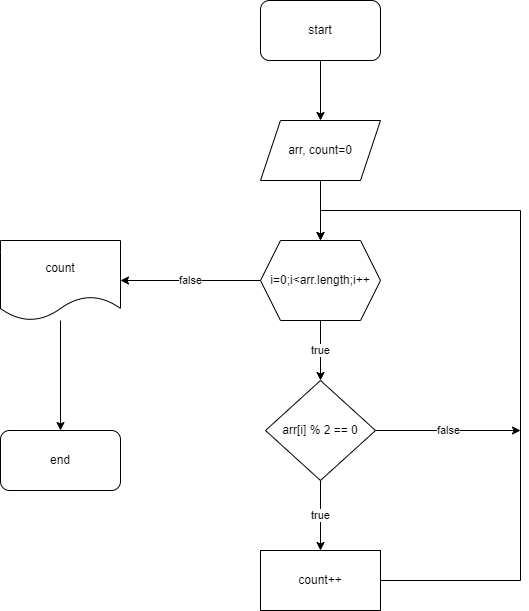

The diagram above was exported from draw.io. Its source (the exported page's mxGraphModel, read from the mxfile embedded in the PNG):
<mxGraphModel dx="1422" dy="754" grid="1" gridSize="10" guides="1" tooltips="1" connect="1" arrows="1" fold="1" page="1" pageScale="1" pageWidth="850" pageHeight="1100" math="0" shadow="0">
  <root>
    <mxCell id="0" />
    <mxCell id="1" parent="0" />
    <mxCell id="Z_FytZAVs20mmmBaonN--6" style="edgeStyle=orthogonalEdgeStyle;rounded=0;orthogonalLoop=1;jettySize=auto;html=1;entryX=0.5;entryY=0;entryDx=0;entryDy=0;" edge="1" parent="1" source="Z_FytZAVs20mmmBaonN--1" target="Z_FytZAVs20mmmBaonN--2">
      <mxGeometry relative="1" as="geometry" />
    </mxCell>
    <mxCell id="Z_FytZAVs20mmmBaonN--1" value="start" style="rounded=1;whiteSpace=wrap;html=1;" vertex="1" parent="1">
      <mxGeometry x="300" y="20" width="120" height="60" as="geometry" />
    </mxCell>
    <mxCell id="Z_FytZAVs20mmmBaonN--7" style="edgeStyle=orthogonalEdgeStyle;rounded=0;orthogonalLoop=1;jettySize=auto;html=1;entryX=0.5;entryY=0;entryDx=0;entryDy=0;" edge="1" parent="1" source="Z_FytZAVs20mmmBaonN--2" target="Z_FytZAVs20mmmBaonN--3">
      <mxGeometry relative="1" as="geometry" />
    </mxCell>
    <mxCell id="Z_FytZAVs20mmmBaonN--2" value="arr, count=0" style="shape=parallelogram;perimeter=parallelogramPerimeter;whiteSpace=wrap;html=1;fixedSize=1;" vertex="1" parent="1">
      <mxGeometry x="300" y="140" width="120" height="60" as="geometry" />
    </mxCell>
    <mxCell id="Z_FytZAVs20mmmBaonN--8" value="true" style="edgeStyle=orthogonalEdgeStyle;rounded=0;orthogonalLoop=1;jettySize=auto;html=1;entryX=0.5;entryY=0;entryDx=0;entryDy=0;" edge="1" parent="1" source="Z_FytZAVs20mmmBaonN--3" target="Z_FytZAVs20mmmBaonN--4">
      <mxGeometry relative="1" as="geometry" />
    </mxCell>
    <mxCell id="Z_FytZAVs20mmmBaonN--15" value="false" style="edgeStyle=orthogonalEdgeStyle;rounded=0;orthogonalLoop=1;jettySize=auto;html=1;entryX=1;entryY=0.5;entryDx=0;entryDy=0;" edge="1" parent="1" source="Z_FytZAVs20mmmBaonN--3" target="Z_FytZAVs20mmmBaonN--14">
      <mxGeometry relative="1" as="geometry" />
    </mxCell>
    <mxCell id="Z_FytZAVs20mmmBaonN--3" value="i=0;i&amp;lt;arr.length;i++" style="shape=hexagon;perimeter=hexagonPerimeter2;whiteSpace=wrap;html=1;fixedSize=1;" vertex="1" parent="1">
      <mxGeometry x="300" y="260" width="120" height="80" as="geometry" />
    </mxCell>
    <mxCell id="Z_FytZAVs20mmmBaonN--9" value="true" style="edgeStyle=orthogonalEdgeStyle;rounded=0;orthogonalLoop=1;jettySize=auto;html=1;entryX=0.5;entryY=0;entryDx=0;entryDy=0;" edge="1" parent="1" source="Z_FytZAVs20mmmBaonN--4" target="Z_FytZAVs20mmmBaonN--5">
      <mxGeometry relative="1" as="geometry" />
    </mxCell>
    <mxCell id="Z_FytZAVs20mmmBaonN--13" value="false" style="edgeStyle=orthogonalEdgeStyle;rounded=0;orthogonalLoop=1;jettySize=auto;html=1;" edge="1" parent="1" source="Z_FytZAVs20mmmBaonN--4">
      <mxGeometry relative="1" as="geometry">
        <mxPoint x="560" y="450" as="targetPoint" />
      </mxGeometry>
    </mxCell>
    <mxCell id="Z_FytZAVs20mmmBaonN--4" value="arr[i] % 2 == 0" style="rhombus;whiteSpace=wrap;html=1;" vertex="1" parent="1">
      <mxGeometry x="305" y="400" width="110" height="100" as="geometry" />
    </mxCell>
    <mxCell id="Z_FytZAVs20mmmBaonN--10" style="edgeStyle=orthogonalEdgeStyle;rounded=0;orthogonalLoop=1;jettySize=auto;html=1;entryX=0.5;entryY=0;entryDx=0;entryDy=0;" edge="1" parent="1" source="Z_FytZAVs20mmmBaonN--5" target="Z_FytZAVs20mmmBaonN--3">
      <mxGeometry relative="1" as="geometry">
        <Array as="points">
          <mxPoint x="560" y="600" />
          <mxPoint x="560" y="230" />
          <mxPoint x="360" y="230" />
        </Array>
      </mxGeometry>
    </mxCell>
    <mxCell id="Z_FytZAVs20mmmBaonN--5" value="count++" style="rounded=0;whiteSpace=wrap;html=1;" vertex="1" parent="1">
      <mxGeometry x="300" y="570" width="120" height="60" as="geometry" />
    </mxCell>
    <mxCell id="Z_FytZAVs20mmmBaonN--17" style="edgeStyle=orthogonalEdgeStyle;rounded=0;orthogonalLoop=1;jettySize=auto;html=1;entryX=0.5;entryY=0;entryDx=0;entryDy=0;" edge="1" parent="1" source="Z_FytZAVs20mmmBaonN--14" target="Z_FytZAVs20mmmBaonN--16">
      <mxGeometry relative="1" as="geometry" />
    </mxCell>
    <mxCell id="Z_FytZAVs20mmmBaonN--14" value="count" style="shape=document;whiteSpace=wrap;html=1;boundedLbl=1;" vertex="1" parent="1">
      <mxGeometry x="40" y="260" width="120" height="80" as="geometry" />
    </mxCell>
    <mxCell id="Z_FytZAVs20mmmBaonN--16" value="end" style="rounded=1;whiteSpace=wrap;html=1;" vertex="1" parent="1">
      <mxGeometry x="40" y="450" width="120" height="60" as="geometry" />
    </mxCell>
  </root>
</mxGraphModel>